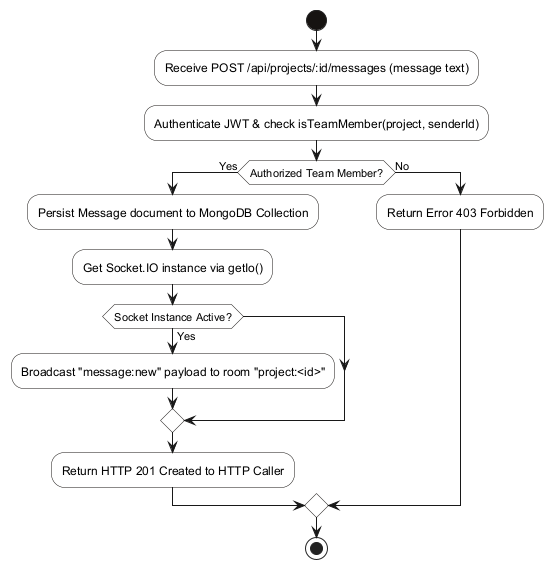

The diagram above was rendered by PlantUML. Its source (embedded in the PNG):
@startuml
skinparam activity {
    BackgroundColor #FFFFFF
    BorderColor #161311
    BarColor #161311
    StartColor #161311
    EndColor #161311
}

start
:Receive POST /api/projects/:id/messages (message text);
:Authenticate JWT & check isTeamMember(project, senderId);

if (Authorized Team Member?) then (Yes)
  :Persist Message document to MongoDB Collection;
  :Get Socket.IO instance via getIo();
  
  if (Socket Instance Active?) then (Yes)
    :Broadcast "message:new" payload to room "project:<id>";
  endif
  
  :Return HTTP 201 Created to HTTP Caller;
else (No)
  :Return Error 403 Forbidden;
endif

stop
@enduml